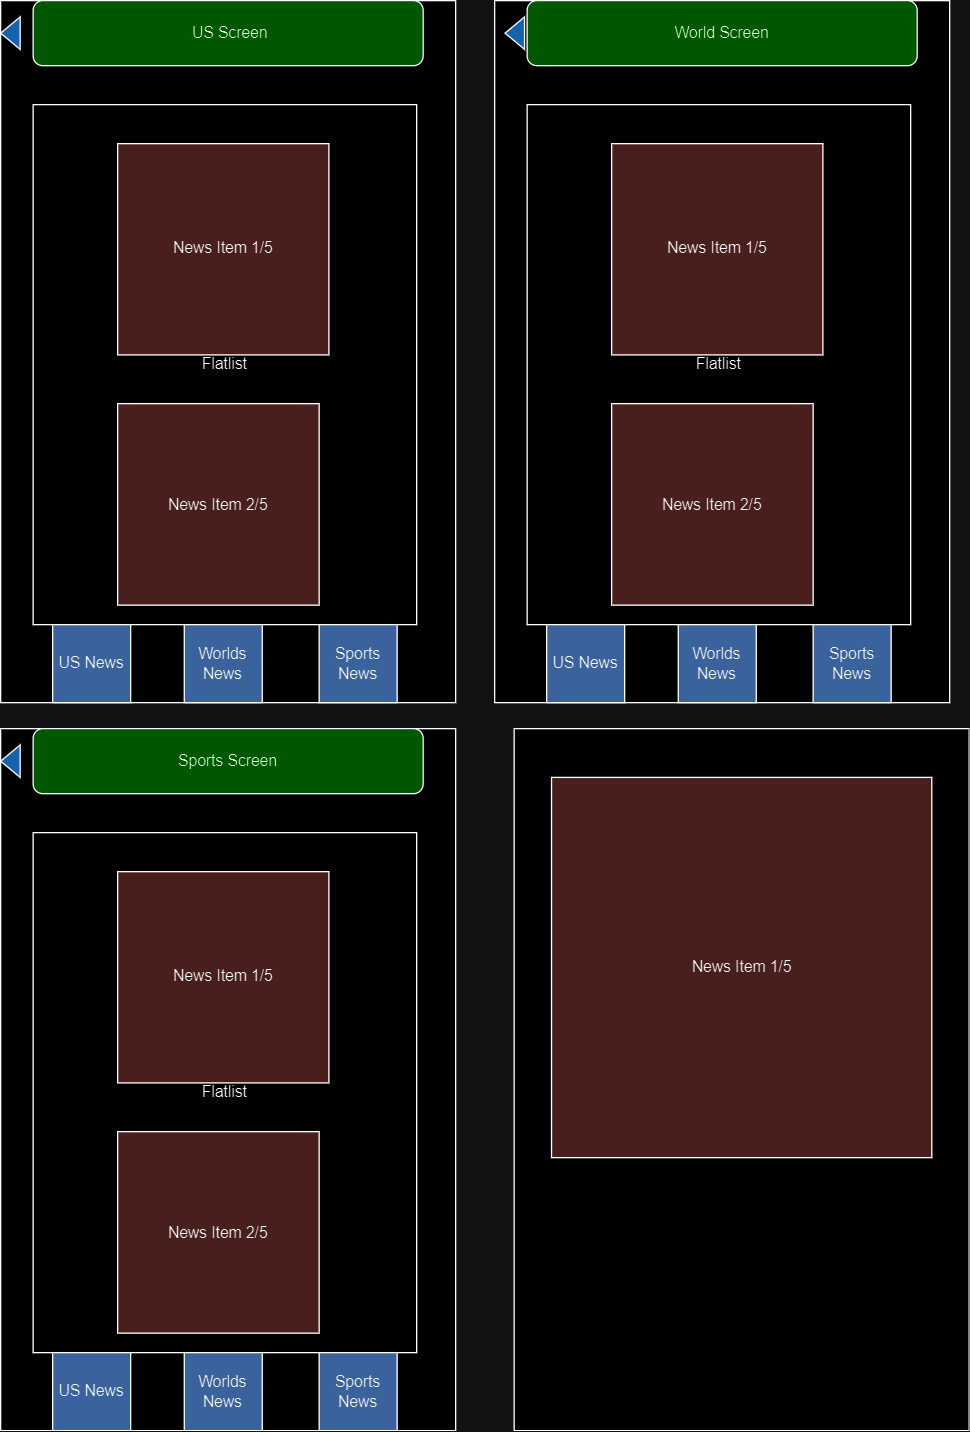

The diagram above was exported from draw.io. Its source (the exported page's mxGraphModel, read from the mxfile embedded in the PNG):
<mxGraphModel dx="1674" dy="772" grid="1" gridSize="10" guides="1" tooltips="1" connect="1" arrows="1" fold="1" page="1" pageScale="1" pageWidth="850" pageHeight="1100" math="0" shadow="0">
  <root>
    <mxCell id="0" />
    <mxCell id="1" parent="0" />
    <mxCell id="FYQEUwRpVpvFJ7C2bUQr-1" value="" style="rounded=0;whiteSpace=wrap;html=1;" vertex="1" parent="1">
      <mxGeometry x="30" y="70" width="350" height="540" as="geometry" />
    </mxCell>
    <mxCell id="FYQEUwRpVpvFJ7C2bUQr-3" value="&amp;nbsp;US Screen" style="rounded=1;whiteSpace=wrap;html=1;fillColor=#66FF66;" vertex="1" parent="1">
      <mxGeometry x="55" y="70" width="300" height="50" as="geometry" />
    </mxCell>
    <mxCell id="FYQEUwRpVpvFJ7C2bUQr-4" value="Flatlist" style="rounded=0;whiteSpace=wrap;html=1;" vertex="1" parent="1">
      <mxGeometry x="55" y="150" width="295" height="400" as="geometry" />
    </mxCell>
    <mxCell id="FYQEUwRpVpvFJ7C2bUQr-5" value="News Item 1/5" style="whiteSpace=wrap;html=1;aspect=fixed;fillColor=#F8CECC;" vertex="1" parent="1">
      <mxGeometry x="120" y="180" width="162.5" height="162.5" as="geometry" />
    </mxCell>
    <mxCell id="FYQEUwRpVpvFJ7C2bUQr-7" value="News Item 2/5" style="whiteSpace=wrap;html=1;aspect=fixed;fillColor=#F8CECC;" vertex="1" parent="1">
      <mxGeometry x="120" y="380" width="155" height="155" as="geometry" />
    </mxCell>
    <mxCell id="FYQEUwRpVpvFJ7C2bUQr-8" value="US News" style="whiteSpace=wrap;html=1;aspect=fixed;fillColor=#7EA6E0;" vertex="1" parent="1">
      <mxGeometry x="70" y="550" width="60" height="60" as="geometry" />
    </mxCell>
    <mxCell id="FYQEUwRpVpvFJ7C2bUQr-9" value="Worlds News" style="whiteSpace=wrap;html=1;aspect=fixed;fillColor=#7EA6E0;" vertex="1" parent="1">
      <mxGeometry x="171.25" y="550" width="60" height="60" as="geometry" />
    </mxCell>
    <mxCell id="FYQEUwRpVpvFJ7C2bUQr-10" value="Sports News" style="whiteSpace=wrap;html=1;aspect=fixed;fillColor=#7EA6E0;" vertex="1" parent="1">
      <mxGeometry x="275" y="550" width="60" height="60" as="geometry" />
    </mxCell>
    <mxCell id="FYQEUwRpVpvFJ7C2bUQr-18" value="" style="rounded=0;whiteSpace=wrap;html=1;" vertex="1" parent="1">
      <mxGeometry x="410" y="70" width="350" height="540" as="geometry" />
    </mxCell>
    <mxCell id="FYQEUwRpVpvFJ7C2bUQr-19" value="World Screen" style="rounded=1;whiteSpace=wrap;html=1;fillColor=#66FF66;" vertex="1" parent="1">
      <mxGeometry x="435" y="70" width="300" height="50" as="geometry" />
    </mxCell>
    <mxCell id="FYQEUwRpVpvFJ7C2bUQr-20" value="Flatlist" style="rounded=0;whiteSpace=wrap;html=1;" vertex="1" parent="1">
      <mxGeometry x="435" y="150" width="295" height="400" as="geometry" />
    </mxCell>
    <mxCell id="FYQEUwRpVpvFJ7C2bUQr-21" value="News Item 1/5" style="whiteSpace=wrap;html=1;aspect=fixed;fillColor=#F8CECC;" vertex="1" parent="1">
      <mxGeometry x="500" y="180" width="162.5" height="162.5" as="geometry" />
    </mxCell>
    <mxCell id="FYQEUwRpVpvFJ7C2bUQr-22" value="News Item 2/5" style="whiteSpace=wrap;html=1;aspect=fixed;fillColor=#F8CECC;" vertex="1" parent="1">
      <mxGeometry x="500" y="380" width="155" height="155" as="geometry" />
    </mxCell>
    <mxCell id="FYQEUwRpVpvFJ7C2bUQr-23" value="US News" style="whiteSpace=wrap;html=1;aspect=fixed;fillColor=#7EA6E0;" vertex="1" parent="1">
      <mxGeometry x="450" y="550" width="60" height="60" as="geometry" />
    </mxCell>
    <mxCell id="FYQEUwRpVpvFJ7C2bUQr-24" value="Worlds News" style="whiteSpace=wrap;html=1;aspect=fixed;fillColor=#7EA6E0;" vertex="1" parent="1">
      <mxGeometry x="551.25" y="550" width="60" height="60" as="geometry" />
    </mxCell>
    <mxCell id="FYQEUwRpVpvFJ7C2bUQr-25" value="Sports News" style="whiteSpace=wrap;html=1;aspect=fixed;fillColor=#7EA6E0;" vertex="1" parent="1">
      <mxGeometry x="655" y="550" width="60" height="60" as="geometry" />
    </mxCell>
    <mxCell id="FYQEUwRpVpvFJ7C2bUQr-27" value="" style="rounded=0;whiteSpace=wrap;html=1;" vertex="1" parent="1">
      <mxGeometry x="30" y="630" width="350" height="540" as="geometry" />
    </mxCell>
    <mxCell id="FYQEUwRpVpvFJ7C2bUQr-28" value="Sports Screen" style="rounded=1;whiteSpace=wrap;html=1;fillColor=#66FF66;" vertex="1" parent="1">
      <mxGeometry x="55" y="630" width="300" height="50" as="geometry" />
    </mxCell>
    <mxCell id="FYQEUwRpVpvFJ7C2bUQr-29" value="Flatlist" style="rounded=0;whiteSpace=wrap;html=1;" vertex="1" parent="1">
      <mxGeometry x="55" y="710" width="295" height="400" as="geometry" />
    </mxCell>
    <mxCell id="FYQEUwRpVpvFJ7C2bUQr-30" value="News Item 1/5" style="whiteSpace=wrap;html=1;aspect=fixed;fillColor=#F8CECC;" vertex="1" parent="1">
      <mxGeometry x="120" y="740" width="162.5" height="162.5" as="geometry" />
    </mxCell>
    <mxCell id="FYQEUwRpVpvFJ7C2bUQr-31" value="News Item 2/5" style="whiteSpace=wrap;html=1;aspect=fixed;fillColor=#F8CECC;" vertex="1" parent="1">
      <mxGeometry x="120" y="940" width="155" height="155" as="geometry" />
    </mxCell>
    <mxCell id="FYQEUwRpVpvFJ7C2bUQr-32" value="US News" style="whiteSpace=wrap;html=1;aspect=fixed;fillColor=#7EA6E0;" vertex="1" parent="1">
      <mxGeometry x="70" y="1110" width="60" height="60" as="geometry" />
    </mxCell>
    <mxCell id="FYQEUwRpVpvFJ7C2bUQr-33" value="Worlds News" style="whiteSpace=wrap;html=1;aspect=fixed;fillColor=#7EA6E0;" vertex="1" parent="1">
      <mxGeometry x="171.25" y="1110" width="60" height="60" as="geometry" />
    </mxCell>
    <mxCell id="FYQEUwRpVpvFJ7C2bUQr-34" value="Sports News" style="whiteSpace=wrap;html=1;aspect=fixed;fillColor=#7EA6E0;" vertex="1" parent="1">
      <mxGeometry x="275" y="1110" width="60" height="60" as="geometry" />
    </mxCell>
    <mxCell id="FYQEUwRpVpvFJ7C2bUQr-35" value="" style="rounded=0;whiteSpace=wrap;html=1;" vertex="1" parent="1">
      <mxGeometry x="425" y="630" width="350" height="540" as="geometry" />
    </mxCell>
    <mxCell id="FYQEUwRpVpvFJ7C2bUQr-36" value="" style="triangle;whiteSpace=wrap;html=1;rotation=-180;fillColor=#66B2FF;" vertex="1" parent="1">
      <mxGeometry x="30" y="82.5" width="15" height="25" as="geometry" />
    </mxCell>
    <mxCell id="FYQEUwRpVpvFJ7C2bUQr-38" value="" style="triangle;whiteSpace=wrap;html=1;rotation=-180;fillColor=#66B2FF;" vertex="1" parent="1">
      <mxGeometry x="418" y="82.5" width="15" height="25" as="geometry" />
    </mxCell>
    <mxCell id="FYQEUwRpVpvFJ7C2bUQr-39" value="" style="triangle;whiteSpace=wrap;html=1;rotation=-180;fillColor=#66B2FF;" vertex="1" parent="1">
      <mxGeometry x="30" y="642.5" width="15" height="25" as="geometry" />
    </mxCell>
    <mxCell id="FYQEUwRpVpvFJ7C2bUQr-40" value="News Item 1/5" style="whiteSpace=wrap;html=1;aspect=fixed;fillColor=#F8CECC;" vertex="1" parent="1">
      <mxGeometry x="453.75" y="667.5" width="292.5" height="292.5" as="geometry" />
    </mxCell>
  </root>
</mxGraphModel>